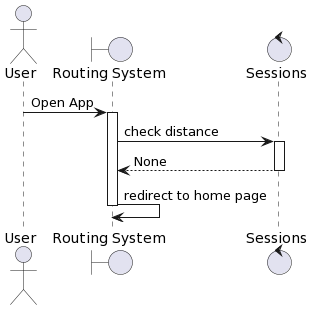

The diagram above was rendered by PlantUML. Its source (embedded in the PNG):
@startuml
actor User
boundary "Routing System" as routing_system
control "Sessions" as sessions
User -> routing_system: Open App
activate routing_system
routing_system -> sessions: check distance
activate sessions
sessions --> routing_system: None
deactivate sessions
routing_system -> routing_system: redirect to home page
deactivate routing_system
@enduml